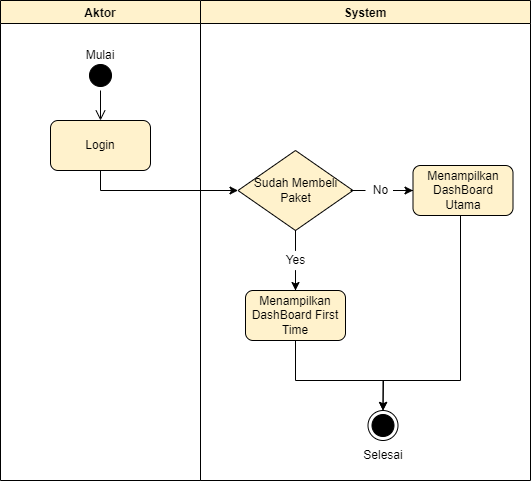

The diagram above was exported from draw.io. Its source (the exported page's mxGraphModel, read from the mxfile embedded in the PNG):
<mxGraphModel dx="1038" dy="571" grid="1" gridSize="10" guides="1" tooltips="1" connect="1" arrows="1" fold="1" page="1" pageScale="1" pageWidth="850" pageHeight="1100" math="0" shadow="0">
  <root>
    <mxCell id="0" />
    <mxCell id="1" parent="0" />
    <mxCell id="ENWHBHV1clYroojlvqqK-1" value="Aktor" style="swimlane;strokeColor=#000000;fillColor=#fff2cc;" parent="1" vertex="1">
      <mxGeometry x="140" y="70" width="200" height="480" as="geometry" />
    </mxCell>
    <mxCell id="ENWHBHV1clYroojlvqqK-2" value="Login" style="rounded=1;whiteSpace=wrap;html=1;strokeColor=#000000;fillColor=#fff2cc;" parent="ENWHBHV1clYroojlvqqK-1" vertex="1">
      <mxGeometry x="50" y="120" width="100" height="50" as="geometry" />
    </mxCell>
    <mxCell id="ENWHBHV1clYroojlvqqK-3" value="" style="ellipse;html=1;shape=startState;fillColor=#000000;strokeColor=#000000;" parent="ENWHBHV1clYroojlvqqK-1" vertex="1">
      <mxGeometry x="85" y="60" width="30" height="30" as="geometry" />
    </mxCell>
    <mxCell id="ENWHBHV1clYroojlvqqK-4" value="" style="edgeStyle=orthogonalEdgeStyle;html=1;verticalAlign=bottom;endArrow=open;endSize=8;strokeColor=#000000;rounded=0;" parent="ENWHBHV1clYroojlvqqK-1" source="ENWHBHV1clYroojlvqqK-3" edge="1">
      <mxGeometry relative="1" as="geometry">
        <mxPoint x="100" y="120" as="targetPoint" />
      </mxGeometry>
    </mxCell>
    <mxCell id="ENWHBHV1clYroojlvqqK-5" value="Mulai" style="text;html=1;strokeColor=none;fillColor=none;align=center;verticalAlign=middle;whiteSpace=wrap;rounded=0;" parent="ENWHBHV1clYroojlvqqK-1" vertex="1">
      <mxGeometry x="70" y="40" width="60" height="30" as="geometry" />
    </mxCell>
    <mxCell id="ENWHBHV1clYroojlvqqK-6" value="System" style="swimlane;strokeColor=#000000;fillColor=#fff2cc;" parent="1" vertex="1">
      <mxGeometry x="340" y="70" width="330" height="480" as="geometry" />
    </mxCell>
    <mxCell id="ENWHBHV1clYroojlvqqK-7" value="Menampilkan DashBoard First Time" style="rounded=1;whiteSpace=wrap;html=1;strokeColor=#000000;fillColor=#fff2cc;" parent="ENWHBHV1clYroojlvqqK-6" vertex="1">
      <mxGeometry x="45" y="290" width="100" height="50" as="geometry" />
    </mxCell>
    <mxCell id="ENWHBHV1clYroojlvqqK-10" value="Selesai" style="text;html=1;strokeColor=none;fillColor=none;align=center;verticalAlign=middle;whiteSpace=wrap;rounded=0;" parent="ENWHBHV1clYroojlvqqK-6" vertex="1">
      <mxGeometry x="152.5" y="440" width="60" height="30" as="geometry" />
    </mxCell>
    <mxCell id="ENWHBHV1clYroojlvqqK-8" value="" style="ellipse;html=1;shape=endState;fillColor=#000000;strokeColor=#000000;" parent="ENWHBHV1clYroojlvqqK-6" vertex="1">
      <mxGeometry x="167.5" y="410" width="30" height="30" as="geometry" />
    </mxCell>
    <mxCell id="M1DQAnknvtgDveEQLn9Y-8" value="" style="edgeStyle=orthogonalEdgeStyle;rounded=0;orthogonalLoop=1;jettySize=auto;html=1;exitX=0.5;exitY=1;exitDx=0;exitDy=0;" parent="ENWHBHV1clYroojlvqqK-6" source="ENWHBHV1clYroojlvqqK-7" target="ENWHBHV1clYroojlvqqK-8" edge="1">
      <mxGeometry relative="1" as="geometry">
        <mxPoint x="182.5" y="370" as="sourcePoint" />
        <Array as="points">
          <mxPoint x="95" y="380" />
          <mxPoint x="183" y="380" />
        </Array>
      </mxGeometry>
    </mxCell>
    <mxCell id="lcVqVeIBVLRJQzAXeEip-4" style="edgeStyle=orthogonalEdgeStyle;rounded=0;orthogonalLoop=1;jettySize=auto;html=1;entryX=0.5;entryY=0;entryDx=0;entryDy=0;startArrow=none;" parent="ENWHBHV1clYroojlvqqK-6" source="lcVqVeIBVLRJQzAXeEip-7" target="ENWHBHV1clYroojlvqqK-7" edge="1">
      <mxGeometry relative="1" as="geometry" />
    </mxCell>
    <mxCell id="lcVqVeIBVLRJQzAXeEip-5" style="edgeStyle=orthogonalEdgeStyle;rounded=0;orthogonalLoop=1;jettySize=auto;html=1;entryX=0;entryY=0.5;entryDx=0;entryDy=0;startArrow=none;" parent="ENWHBHV1clYroojlvqqK-6" source="lcVqVeIBVLRJQzAXeEip-6" target="lcVqVeIBVLRJQzAXeEip-3" edge="1">
      <mxGeometry relative="1" as="geometry" />
    </mxCell>
    <mxCell id="lcVqVeIBVLRJQzAXeEip-1" value="Sudah Membeli Paket" style="rhombus;whiteSpace=wrap;html=1;fillColor=#fff2cc;strokeColor=#000000;" parent="ENWHBHV1clYroojlvqqK-6" vertex="1">
      <mxGeometry x="37.5" y="150" width="115" height="80" as="geometry" />
    </mxCell>
    <mxCell id="lcVqVeIBVLRJQzAXeEip-11" style="edgeStyle=orthogonalEdgeStyle;rounded=0;orthogonalLoop=1;jettySize=auto;html=1;entryX=0.5;entryY=0;entryDx=0;entryDy=0;" parent="ENWHBHV1clYroojlvqqK-6" source="lcVqVeIBVLRJQzAXeEip-3" target="ENWHBHV1clYroojlvqqK-8" edge="1">
      <mxGeometry relative="1" as="geometry">
        <Array as="points">
          <mxPoint x="260" y="380" />
          <mxPoint x="183" y="380" />
        </Array>
      </mxGeometry>
    </mxCell>
    <mxCell id="lcVqVeIBVLRJQzAXeEip-3" value="Menampilkan DashBoard Utama" style="rounded=1;whiteSpace=wrap;html=1;strokeColor=#000000;fillColor=#fff2cc;" parent="ENWHBHV1clYroojlvqqK-6" vertex="1">
      <mxGeometry x="212.5" y="165" width="100" height="50" as="geometry" />
    </mxCell>
    <mxCell id="lcVqVeIBVLRJQzAXeEip-6" value="No" style="text;html=1;align=center;verticalAlign=middle;resizable=0;points=[];autosize=1;strokeColor=none;fillColor=none;" parent="ENWHBHV1clYroojlvqqK-6" vertex="1">
      <mxGeometry x="165" y="180" width="30" height="20" as="geometry" />
    </mxCell>
    <mxCell id="lcVqVeIBVLRJQzAXeEip-8" value="" style="edgeStyle=orthogonalEdgeStyle;rounded=0;orthogonalLoop=1;jettySize=auto;html=1;entryX=0;entryY=0.5;entryDx=0;entryDy=0;endArrow=none;" parent="ENWHBHV1clYroojlvqqK-6" target="lcVqVeIBVLRJQzAXeEip-6" edge="1">
      <mxGeometry relative="1" as="geometry">
        <mxPoint x="150" y="190" as="sourcePoint" />
        <mxPoint x="552.5" y="260" as="targetPoint" />
      </mxGeometry>
    </mxCell>
    <mxCell id="lcVqVeIBVLRJQzAXeEip-7" value="Yes" style="text;html=1;align=center;verticalAlign=middle;resizable=0;points=[];autosize=1;strokeColor=none;fillColor=none;" parent="ENWHBHV1clYroojlvqqK-6" vertex="1">
      <mxGeometry x="75" y="250" width="40" height="20" as="geometry" />
    </mxCell>
    <mxCell id="lcVqVeIBVLRJQzAXeEip-10" value="" style="edgeStyle=orthogonalEdgeStyle;rounded=0;orthogonalLoop=1;jettySize=auto;html=1;entryX=0.5;entryY=0;entryDx=0;entryDy=0;endArrow=none;" parent="ENWHBHV1clYroojlvqqK-6" source="lcVqVeIBVLRJQzAXeEip-1" target="lcVqVeIBVLRJQzAXeEip-7" edge="1">
      <mxGeometry relative="1" as="geometry">
        <mxPoint x="435" y="300" as="sourcePoint" />
        <mxPoint x="435" y="360" as="targetPoint" />
      </mxGeometry>
    </mxCell>
    <mxCell id="lcVqVeIBVLRJQzAXeEip-2" style="edgeStyle=orthogonalEdgeStyle;rounded=0;orthogonalLoop=1;jettySize=auto;html=1;entryX=0;entryY=0.5;entryDx=0;entryDy=0;" parent="1" source="ENWHBHV1clYroojlvqqK-2" target="lcVqVeIBVLRJQzAXeEip-1" edge="1">
      <mxGeometry relative="1" as="geometry">
        <Array as="points">
          <mxPoint x="240" y="260" />
        </Array>
      </mxGeometry>
    </mxCell>
  </root>
</mxGraphModel>